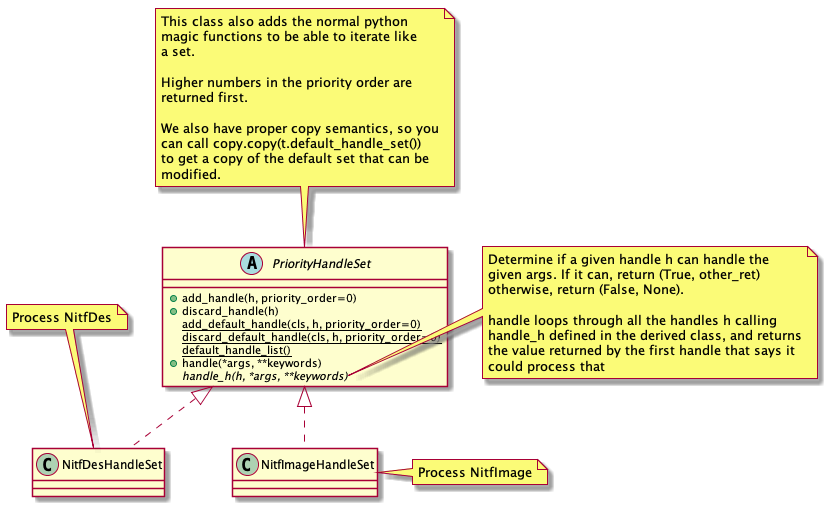

The diagram above was rendered by PlantUML. Its source (embedded in the PNG):
@startuml
abstract class PriorityHandleSet {
   +add_handle(h, priority_order=0)
   +discard_handle(h)
   {static} add_default_handle(cls, h, priority_order=0)
   {static} discard_default_handle(cls, h, priority_order=0)
   {static} default_handle_list()
   +handle(*args, **keywords)
   {abstract} handle_h(h, *args, **keywords)
}
note top
   This class also adds the normal python
   magic functions to be able to iterate like
   a set.

   Higher numbers in the priority order are
   returned first.

   We also have proper copy semantics, so you
   can call copy.copy(t.default_handle_set())
   to get a copy of the default set that can be
   modified.
end note

note right of PriorityHandleSet::handle_h
   Determine if a given handle h can handle the
   given args. If it can, return (True, other_ret)
   otherwise, return (False, None).

   handle loops through all the handles h calling
   handle_h defined in the derived class, and returns
   the value returned by the first handle that says it
   could process that
end note

class NitfDesHandleSet
note top
   Process NitfDes
end note

class NitfImageHandleSet
note right
   Process NitfImage
end note

PriorityHandleSet <|.. NitfDesHandleSet
PriorityHandleSet <|.. NitfImageHandleSet

@enduml